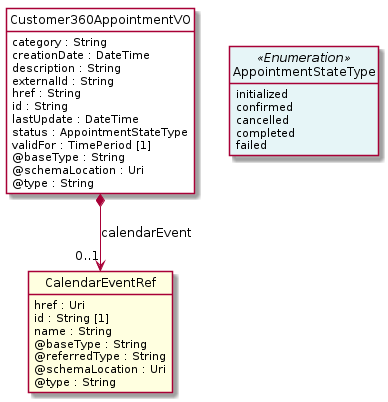

The diagram above was rendered by PlantUML. Its source (embedded in the PNG):
@startuml
hide circle
hide methods
hide stereotype
show <<Enumeration>> stereotype
skinparam class {
   BackgroundColor<<Enumeration>> #E6F5F7
   BackgroundColor<<Ref>> #FFFFE0
   BackgroundColor<<Pivot>> #FFFFFFF
   BackgroundColor<<SimpleType>> #E2F0DA
   BackgroundColor #FCF2E3
}

class Customer360AppointmentVO <<Pivot>> {
    category : String
    creationDate : DateTime
    description : String
    externalId : String
    href : String
    id : String
    lastUpdate : DateTime
    status : AppointmentStateType
    validFor : TimePeriod [1]
    @baseType : String
    @schemaLocation : Uri
    @type : String
}

class CalendarEventRef  <<Ref>> {
    href : Uri
    id : String [1]
    name : String
    @baseType : String
    @referredType : String
    @schemaLocation : Uri
    @type : String
}

class AppointmentStateType <<Enumeration>> {
    initialized
    confirmed
    cancelled
    completed
    failed
}

Customer360AppointmentVO -right[hidden]-> AppointmentStateType

Customer360AppointmentVO *-->  "0..1" CalendarEventRef : calendarEvent

@enduml